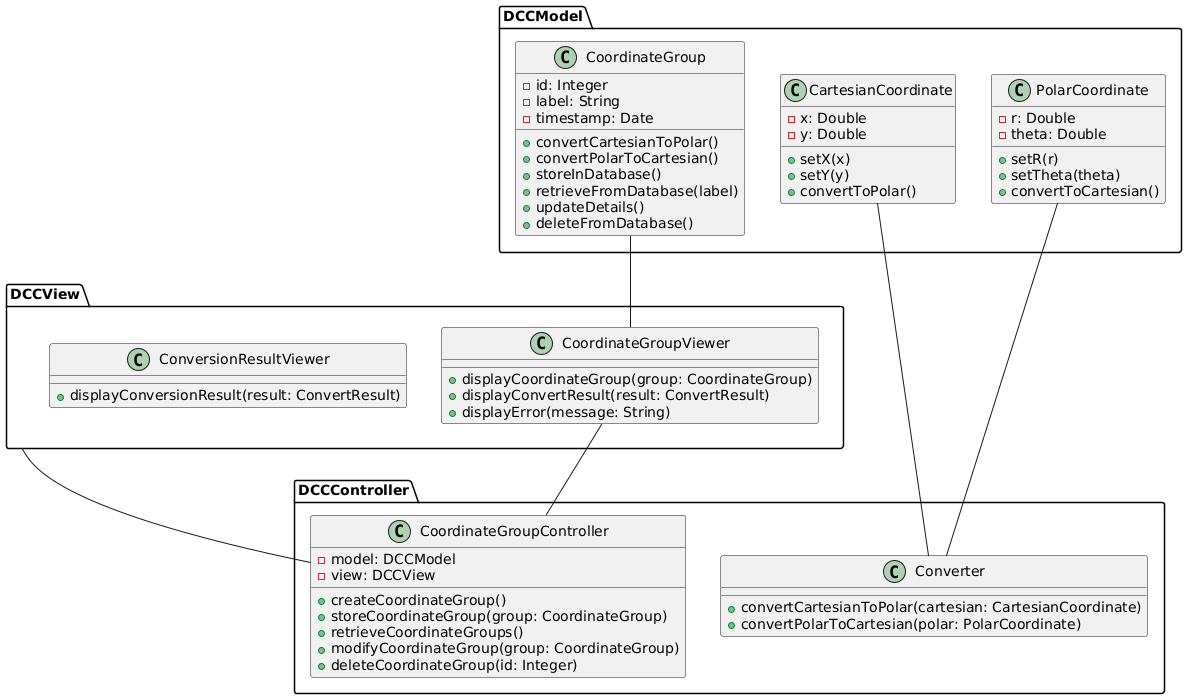

The diagram above was rendered by PlantUML. Its source (embedded in the PNG):
@startuml
package "DCCModel" {
  class CoordinateGroup {
    - id: Integer
    - label: String
    - timestamp: Date
    + convertCartesianToPolar()
    + convertPolarToCartesian()
    + storeInDatabase()
    + retrieveFromDatabase(label)
    + updateDetails()
    + deleteFromDatabase()
  }
  
  class CartesianCoordinate {
    - x: Double
    - y: Double
    + setX(x)
    + setY(y)
    + convertToPolar()
  }
  
  class PolarCoordinate {
    - r: Double
    - theta: Double
    + setR(r)
    + setTheta(theta)
    + convertToCartesian()
  }
}

package "DCCView" {
  class CoordinateGroupViewer {
    + displayCoordinateGroup(group: CoordinateGroup)
    + displayConvertResult(result: ConvertResult)
    + displayError(message: String)
  }
  
  class ConversionResultViewer {
    + displayConversionResult(result: ConvertResult)
  }
}

package "DCCController" {
  class CoordinateGroupController {
    - model: DCCModel
    - view: DCCView
    + createCoordinateGroup()
    + storeCoordinateGroup(group: CoordinateGroup)
    + retrieveCoordinateGroups()
    + modifyCoordinateGroup(group: CoordinateGroup)
    + deleteCoordinateGroup(id: Integer)
  }
  
  class Converter {
    + convertCartesianToPolar(cartesian: CartesianCoordinate)
    + convertPolarToCartesian(polar: PolarCoordinate)
  }
}

  CoordinateGroup -- CoordinateGroupViewer
  CoordinateGroupController -l- CoordinateGroupViewer
  
  CartesianCoordinate -- Converter
  
  PolarCoordinate -- Converter


  DCCView -- CoordinateGroupController

@enduml